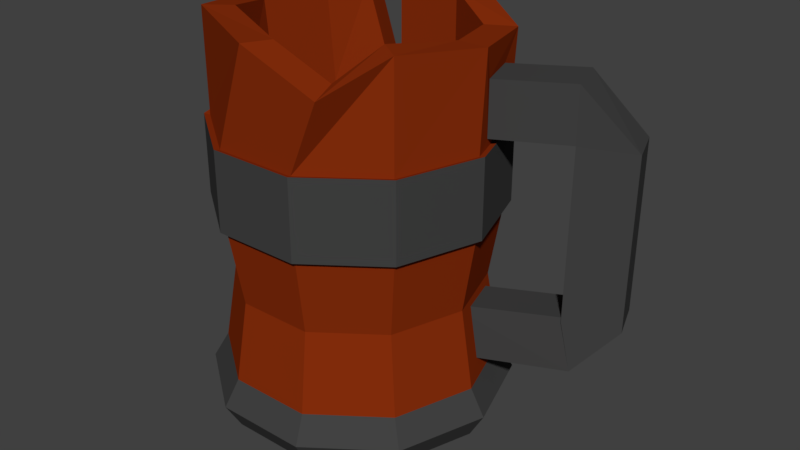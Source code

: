 # Source: jarra_cerveza.blend  (saved by Blender 2.79.0; exported with 4.5.12 LTS)
import bpy
from mathutils import Matrix  # noqa: F401  (used for matrix-valued properties, if any)

bpy.ops.wm.read_factory_settings(use_empty=True)
scene = bpy.context.scene
scene.name = 'Scene'

# ---- collections
col_collection_1 = bpy.data.collections.new('Collection 1'); scene.collection.children.link(col_collection_1)

# ---- materials (node trees are filled in below, after node groups)
mat_aiosuweqr = bpy.data.materials.new('aiosuweqr')
mat_aiosuweqr.alpha_threshold = 0.0
mat_aiosuweqr.use_transparent_shadow = False
mat_aiosuweqr.diffuse_color = (0.2462, 0.02781, 0.003914, 1.0)
mat_aiosuweqr.roughness = 0.5
mat_qwernjyadhn = bpy.data.materials.new('qwernjyadhn')
mat_qwernjyadhn.alpha_threshold = 0.0
mat_qwernjyadhn.use_transparent_shadow = False
mat_qwernjyadhn.diffuse_color = (0.05448, 0.05448, 0.05448, 1.0)
mat_qwernjyadhn.roughness = 0.5
mat_gthgh4es = bpy.data.materials.new('gthgh4es')
mat_gthgh4es.alpha_threshold = 0.0
mat_gthgh4es.use_transparent_shadow = False
mat_gthgh4es.diffuse_color = (0.8, 0.4447, 0.01677, 1.0)
mat_gthgh4es.roughness = 0.5

# ---- material node trees

# ---- world
world_world = bpy.data.worlds.new('World'); scene.world = world_world
world_world.color = (0.05088, 0.05088, 0.05088)
world_world.use_sun_shadow = False
world_world.sun_shadow_jitter_overblur = 0.0
world_world.cycles.sampling_method = 'MANUAL'

# ---- meshes
me_torus = bpy.data.meshes.new('Torus')
me_torus.from_pydata([(1.25, 0.0, 0.0), (1.125, 0.0, 0.2165), (0.875, 0.0, 0.2165), (0.75, 0.0, 3.062e-17), (0.875, 0.0, -0.2165), (1.125, 0.0, -0.2165), (1.011, 0.7347, 0.0), (0.9101, 0.6613, 0.2165), (0.7079, 0.5143, 0.2165), (0.6068, 0.4408, 3.062e-17), (0.7079, 0.5143, -0.2165), (0.9101, 0.6613, -0.2165), (0.3863, 1.189, 0.0), (0.3476, 1.07, 0.2165), (0.2704, 0.8322, 0.2165), (0.2318, 0.7133, 3.062e-17), (0.2704, 0.8322, -0.2165), (0.3476, 1.07, -0.2165), (-0.3863, 1.189, 0.0), (-0.3476, 1.07, 0.2165), (-0.2704, 0.8322, 0.2165), (-0.2318, 0.7133, 3.062e-17), (-0.2704, 0.8322, -0.2165), (-0.3476, 1.07, -0.2165), (-1.011, 0.7347, 0.0), (-0.9101, 0.6613, 0.2165), (-0.7079, 0.5143, 0.2165), (-0.6068, 0.4408, 3.062e-17), (-0.7079, 0.5143, -0.2165), (-0.9101, 0.6613, -0.2165), (-1.25, 1.093e-07, 0.0), (-1.125, 9.835e-08, 0.2165), (-0.875, 7.649e-08, 0.2165), (-0.75, 6.557e-08, 3.062e-17), (-0.875, 7.649e-08, -0.2165), (-1.125, 9.835e-08, -0.2165), (-1.011, -0.7347, 0.0), (-0.9101, -0.6613, 0.2165), (-0.7079, -0.5143, 0.2165), (-0.6068, -0.4408, 3.062e-17), (-0.7079, -0.5143, -0.2165), (-0.9101, -0.6613, -0.2165), (-0.3863, -1.189, 0.0), (-0.3476, -1.07, 0.2165), (-0.2704, -0.8322, 0.2165), (-0.2318, -0.7133, 3.062e-17), (-0.2704, -0.8322, -0.2165), (-0.3476, -1.07, -0.2165), (0.3863, -1.189, 0.0), (0.3476, -1.07, 0.2165), (0.2704, -0.8322, 0.2165), (0.2318, -0.7133, 3.062e-17), (0.2704, -0.8322, -0.2165), (0.3476, -1.07, -0.2165), (1.011, -0.7347, 0.0), (0.9101, -0.6613, 0.2165), (0.7079, -0.5143, 0.2165), (0.6068, -0.4408, 3.062e-17), (0.7079, -0.5143, -0.2165), (0.9101, -0.6613, -0.2165), (-0.9101, 0.6613, 1.535), (-0.7079, 0.5143, 1.535), (0.875, 0.0, 1.535), (0.7079, -0.5143, 1.535), (0.2704, -0.8322, 1.535), (-0.9101, -0.6613, 1.535), (-0.3476, -1.07, 1.535), (0.3476, -1.07, 1.535), (-0.2704, -0.8322, 1.535), (0.2704, 0.8322, 1.535), (-0.2704, 0.8322, 1.535), (-1.125, 9.835e-08, 1.535), (-0.875, 7.649e-08, 1.535), (0.7079, 0.5143, 1.535), (0.9101, 0.6613, 1.535), (0.3476, 1.07, 1.535), (1.125, 0.0, 1.535), (0.9101, -0.6613, 1.535), (-0.7079, -0.5143, 1.535), (-0.3476, 1.07, 1.535), (-0.9101, 0.6613, 2.166), (-0.7079, 0.5143, 2.166), (0.875, 0.0, 2.166), (0.7079, -0.5143, 2.166), (0.2704, -0.8322, 2.166), (-0.9101, -0.6613, 2.166), (-0.3476, -1.07, 2.166), (0.3476, -1.07, 2.166), (-0.2704, -0.8322, 2.166), (0.2704, 0.8322, 2.166), (-0.2704, 0.8322, 2.166), (-1.125, 9.835e-08, 2.166), (-0.875, 7.649e-08, 2.166), (0.7079, 0.5143, 2.166), (0.9101, 0.6613, 2.166), (0.3476, 1.07, 2.166), (1.125, 0.0, 2.166), (0.9101, -0.6613, 2.166), (-0.7079, -0.5143, 2.166), (-0.3476, 1.07, 2.166), (-0.3621, -1.114, 1.522), (-0.3621, -1.114, 2.179), (-0.948, -0.6888, 1.522), (0.948, 0.6888, 2.179), (0.948, 0.6888, 1.522), (0.3621, 1.114, 1.522), (0.3621, 1.114, 2.179), (1.172, 1.241e-09, 1.522), (0.3621, -1.114, 1.522), (-0.948, 0.6888, 1.522), (-1.172, 1.037e-07, 1.522), (0.948, -0.6888, 1.522), (-0.3621, 1.114, 1.522), (-0.948, -0.6888, 2.179), (1.172, 1.241e-09, 2.179), (0.3621, -1.114, 2.179), (-0.948, 0.6888, 2.179), (-1.172, 1.037e-07, 2.179), (0.948, -0.6888, 2.179), (-0.3621, 1.114, 2.179), (-0.92, 0.6041, 2.983), (-0.719, 0.4557, 2.974), (0.8805, 0.05025, 2.941), (0.7079, -0.5143, 3.018), (0.5421, -0.8511, 2.801), (-0.9101, -0.6613, 3.018), (-0.02972, -1.106, 3.017), (0.6168, -1.087, 2.762), (0.0393, -0.866, 3.0), (0.2704, 0.8322, 3.018), (-0.2704, 0.8322, 3.018), (-1.14, -0.05332, 2.931), (-0.8905, -0.05559, 2.933), (0.7187, 0.5647, 2.901), (0.9224, 0.7092, 2.891), (0.3476, 1.07, 3.018), (1.13, 0.04783, 2.943), (0.9101, -0.6613, 3.018), (-0.7079, -0.5143, 3.018), (-0.3476, 1.07, 3.018), (1.074, 0.1581, 2.236), (0.9615, 0.5032, 2.236), (1.074, 0.1581, 2.68), (0.9615, 0.5032, 2.68), (1.074, 0.1581, 2.236), (0.9615, 0.5032, 2.236), (1.074, 0.1581, 2.68), (0.9615, 0.5032, 2.68), (1.633, 0.4201, 2.247), (1.519, 0.7711, 2.247), (1.633, 0.4201, 2.699), (1.519, 0.7711, 2.699), (1.635, 0.4209, 2.244), (1.505, 0.766, 2.235), (2.058, 0.5806, 2.242), (1.928, 0.9258, 2.233), (1.642, 0.3866, 0.8393), (1.512, 0.7317, 0.8302), (2.065, 0.5463, 0.8375), (1.935, 0.8915, 0.8284), (1.753, 0.4417, 0.8816), (1.551, 0.75, 0.8628), (1.734, 0.4014, 0.4319), (1.532, 0.7097, 0.413), (1.753, 0.4417, 0.8816), (1.551, 0.75, 0.8628), (1.734, 0.4014, 0.4319), (1.532, 0.7097, 0.413), (0.7816, 0.1063, 0.801), (0.6921, 0.4578, 0.7896), (0.8169, 0.101, 0.358), (0.7274, 0.4525, 0.3467), (-0.2768, 0.6805, 3.062e-17), (-0.4153, 1.021, -0.2165), (-0.323, 0.794, 0.2165), (-0.4614, 1.134, 0.0), (-0.4153, 1.021, 0.2165), (-0.323, 0.794, 1.535), (-0.4153, 1.021, 1.535), (-0.3169, 0.797, 2.157), (-0.4099, 1.023, 2.161), (-0.4326, 1.063, 1.522), (-0.4326, 1.063, 2.179), (-0.5047, 0.7036, 2.982), (-0.5977, 0.9301, 2.987), (-0.3141, -0.9666, 0.8759), (-0.3141, 0.9666, 0.8759), (-0.8223, 0.5974, 0.8759), (1.016, 0.0, 0.8759), (0.8223, 0.5974, 0.8759), (-1.016, 8.885e-08, 0.8759), (-0.8223, -0.5974, 0.8759), (0.3141, 0.9666, 0.8759), (0.8223, -0.5974, 0.8759), (0.3141, -0.9666, 0.8759), (-0.3752, 0.9222, 0.8759), (-0.7079, -0.5143, 1.535), (-0.7079, 0.5143, 1.535), (-0.2704, 0.8322, 1.535), (-0.2704, -0.8322, 1.535), (-0.875, 7.649e-08, 1.535), (0.7079, 0.5143, 1.535), (0.2704, 0.8322, 1.535), (0.2704, -0.8322, 1.535), (0.875, 0.0, 1.535), (0.7079, -0.5143, 1.535), (-0.323, 0.794, 1.535)], [], [(0, 6, 7, 1), (192, 186, 79, 75), (2, 8, 9, 3), (3, 9, 10, 4), (4, 10, 11, 5), (5, 11, 6, 0), (6, 12, 13, 7), (203, 199, 68, 64), (8, 14, 15, 9), (9, 15, 16, 10), (10, 16, 17, 11), (11, 17, 12, 6), (12, 18, 19, 13), (202, 201, 73, 69), (14, 20, 21, 15), (15, 21, 22, 16), (16, 22, 23, 17), (17, 23, 18, 12), (175, 24, 25, 176), (200, 197, 61, 72), (174, 26, 27, 172), (21, 172, 27, 28, 22), (22, 28, 29, 173, 23), (173, 29, 24, 175), (24, 30, 31, 25), (199, 196, 78, 68), (26, 32, 33, 27), (27, 33, 34, 28), (28, 34, 35, 29), (29, 35, 30, 24), (30, 36, 37, 31), (191, 185, 66, 65), (32, 38, 39, 33), (33, 39, 40, 34), (34, 40, 41, 35), (35, 41, 36, 30), (36, 42, 43, 37), (206, 198, 70, 177), (38, 44, 45, 39), (39, 45, 46, 40), (40, 46, 47, 41), (41, 47, 42, 36), (42, 48, 49, 43), (195, 187, 60, 178), (44, 50, 51, 45), (45, 51, 52, 46), (46, 52, 53, 47), (47, 53, 48, 42), (48, 54, 55, 49), (188, 189, 74, 76), (50, 56, 57, 51), (51, 57, 58, 52), (52, 58, 59, 53), (53, 59, 54, 48), (54, 0, 1, 55), (190, 191, 65, 71), (56, 2, 3, 57), (57, 3, 4, 58), (58, 4, 5, 59), (59, 5, 0, 54), (60, 71, 110, 109), (78, 72, 92, 98), (178, 60, 109, 181), (66, 67, 108, 100), (71, 65, 102, 110), (99, 95, 106, 119), (68, 78, 98, 88), (63, 64, 84, 83), (73, 62, 82, 93), (69, 73, 93, 89), (196, 200, 72, 78), (194, 193, 77, 67), (185, 194, 67, 66), (201, 204, 62, 73), (187, 190, 71, 60), (198, 202, 69, 70), (204, 205, 63, 62), (189, 192, 75, 74), (193, 188, 76, 77), (205, 203, 64, 63), (88, 98, 138, 128), (83, 84, 124, 123), (93, 82, 122, 133), (89, 93, 133, 129), (82, 83, 123, 122), (95, 99, 139, 135), (87, 97, 137, 127), (90, 89, 129, 130), (97, 96, 136, 137), (84, 88, 128, 124), (76, 74, 104, 107), (177, 70, 90, 179), (97, 87, 115, 118), (72, 61, 81, 92), (64, 68, 88, 84), (65, 66, 100, 102), (70, 69, 89, 90), (74, 75, 105, 104), (96, 97, 118, 114), (62, 63, 83, 82), (46, 40, 34, 28, 22, 16, 10, 4, 58, 52), (100, 108, 115, 101), (110, 102, 113, 117), (107, 104, 103, 114), (102, 100, 101, 113), (104, 105, 106, 103), (181, 109, 116, 182), (109, 110, 117, 116), (111, 107, 114, 118), (108, 111, 118, 115), (105, 112, 119, 106), (95, 94, 103, 106), (86, 85, 113, 101), (77, 76, 107, 111), (94, 96, 114, 103), (85, 91, 117, 113), (87, 86, 101, 115), (67, 77, 111, 108), (180, 99, 119, 182), (75, 79, 112, 105), (91, 80, 116, 117), (136, 134, 133, 122), (134, 135, 129, 133), (135, 139, 130, 129), (184, 120, 121, 183), (120, 131, 132, 121), (131, 125, 138, 132), (125, 126, 128, 138), (126, 127, 124, 128), (127, 137, 123, 124), (137, 136, 122, 123), (94, 95, 135, 134), (85, 86, 126, 125), (96, 94, 141, 140), (91, 85, 125, 131), (98, 92, 132, 138), (86, 87, 127, 126), (180, 80, 120, 184), (80, 91, 131, 120), (92, 81, 121, 132), (140, 141, 145, 144), (136, 96, 140, 142), (134, 136, 142, 143), (94, 134, 143, 141), (145, 147, 151, 149), (141, 143, 147, 145), (142, 140, 144, 146), (143, 142, 146, 147), (151, 150, 154, 155), (146, 144, 148, 150), (147, 146, 150, 151), (144, 145, 149, 148), (153, 155, 159, 157), (148, 149, 153, 152), (149, 151, 155, 153), (150, 148, 152, 154), (158, 156, 160, 162), (154, 152, 156, 158), (155, 154, 158, 159), (152, 153, 157, 156), (163, 162, 166, 167), (159, 158, 162, 163), (156, 157, 161, 160), (157, 159, 163, 161), (165, 167, 171, 169), (160, 161, 165, 164), (161, 163, 167, 165), (162, 160, 164, 166), (168, 169, 171, 170), (166, 164, 168, 170), (167, 166, 170, 171), (164, 165, 169, 168), (81, 179, 183, 121), (99, 90, 130, 139), (179, 180, 184, 183), (80, 180, 182, 116), (112, 181, 182, 119), (61, 177, 179, 81), (79, 178, 181, 112), (186, 195, 178, 79), (197, 206, 177, 61), (23, 173, 175, 18), (20, 174, 172, 21), (18, 175, 176, 19), (19, 176, 195, 186), (55, 1, 188, 193), (7, 13, 192, 189), (25, 31, 190, 187), (43, 49, 194, 185), (49, 55, 193, 194), (31, 37, 191, 190), (1, 7, 189, 188), (176, 25, 187, 195), (37, 43, 185, 191), (13, 19, 186, 192), (26, 174, 206, 197), (56, 50, 203, 205), (2, 56, 205, 204), (20, 14, 202, 198), (8, 2, 204, 201), (38, 32, 200, 196), (174, 20, 198, 206), (44, 38, 196, 199), (32, 26, 197, 200), (14, 8, 201, 202), (50, 44, 199, 203), (197, 200, 196, 199, 203, 205, 204, 201, 202, 198, 206), (179, 90, 99, 180)])
me_torus.polygons.foreach_set('material_index', [1, 0, 1, 1, 1, 1, 1, 0, 1, 1, 1, 1, 1, 0, 1, 1, 1, 1, 1, 0, 1, 1, 1, 1, 1, 0, 1, 1, 1, 1, 1, 0, 1, 1, 1, 1, 1, 0, 1, 1, 1, 1, 1, 0, 1, 1, 1, 1, 1, 0, 1, 1, 1, 1, 1, 0, 1, 1, 1, 1, 1, 0, 1, 1, 1, 0, 0, 0, 0, 0, 0, 0, 0, 0, 0, 0, 0, 0, 0, 0, 0, 0, 0, 0, 0, 0, 0, 0, 0, 0, 1, 0, 0, 0, 0, 1, 0, 1, 0, 0, 1, 1, 1, 1, 1, 1, 1, 1, 1, 1, 1, 0, 0, 1, 0, 0, 0, 1, 0, 1, 0, 0, 0, 0, 0, 0, 0, 0, 0, 0, 0, 0, 0, 0, 0, 0, 0, 0, 0, 0, 0, 0, 0, 0, 1, 0, 0, 0, 1, 1, 1, 1, 1, 1, 1, 1, 1, 1, 1, 1, 1, 1, 1, 1, 1, 1, 1, 1, 0, 1, 1, 1, 0, 0, 0, 0, 1, 0, 1, 0, 0, 1, 1, 1, 0, 0, 0, 0, 0, 0, 0, 0, 0, 0, 0, 0, 0, 0, 0, 0, 0, 0, 0, 0, 0, 0, 2, 0])
me_torus.materials.append(mat_aiosuweqr)
me_torus.materials.append(mat_qwernjyadhn)
me_torus.materials.append(mat_gthgh4es)
me_torus.use_remesh_preserve_volume = False
me_torus.use_remesh_preserve_attributes = False
me_torus.use_mirror_vertex_groups = False
me_torus.update()

# ---- objects
ob_torus = bpy.data.objects.new('Torus', me_torus)

# ---- transforms, parenting, visibility, modifiers, constraints
ob_torus.location = (4.008, -2.945, 0.2253)
ob_torus.lineart.crease_threshold = 0.0

# ---- collection membership
col_collection_1.objects.link(ob_torus)

# ---- scene / render settings (as saved in the file)
scene.frame_start = 1; scene.frame_end = 250; scene.frame_set(1)
scene.render.engine = 'BLENDER_EEVEE_NEXT'
scene.render.resolution_percentage = 50
scene.render.dither_intensity = 0.0
scene.cycles.use_denoising = False
scene.cycles.samples = 128
scene.cycles.sampling_pattern = 'TABULATED_SOBOL'
scene.cycles.use_adaptive_sampling = False
scene.cycles.use_light_tree = False
scene.cycles.blur_glossy = 0.0
scene.cycles.sample_clamp_indirect = 0.0
scene.view_settings.view_transform = 'Standard'
bpy.context.view_layer.update()

# ---- added for rendering (the .blend has no active camera and no usable light): camera, sun
cam_auto = bpy.data.cameras.new('AutoCamera')
cam_auto.lens = 50.0
cam_auto.sensor_width = 36.0
cam_auto.clip_end = 1000.0
ob_auto_camera = bpy.data.objects.new('AutoCamera', cam_auto)
scene.collection.objects.link(ob_auto_camera)
ob_auto_camera.location = (9.23233, -8.72522, 5.4794)
ob_auto_camera.rotation_euler = (1.09748, -7.21219e-08, 0.694738)
scene.camera = ob_auto_camera
light_auto_sun = bpy.data.lights.new('AutoSun', 'SUN')
light_auto_sun.energy = 3.0
light_auto_sun.angle = 0.0523599
ob_auto_sun = bpy.data.objects.new('AutoSun', light_auto_sun)
scene.collection.objects.link(ob_auto_sun)
ob_auto_sun.rotation_euler = (0.872665, 0.174533, 0.523599)
bpy.context.view_layer.update()
